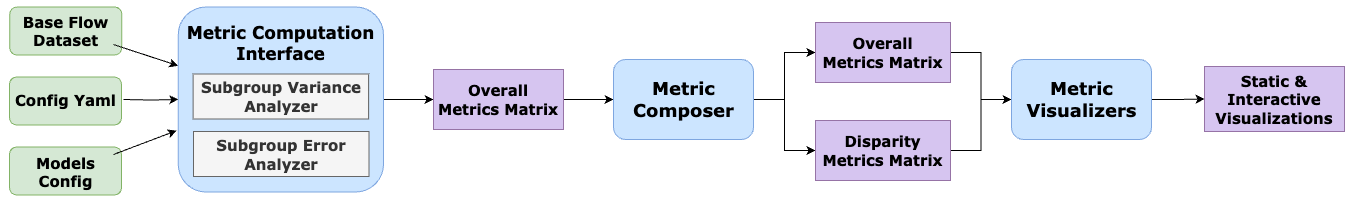

The diagram above was exported from draw.io. Its source (the exported page's mxGraphModel, read from the mxfile embedded in the PNG):
<mxGraphModel dx="1331" dy="1001" grid="1" gridSize="10" guides="1" tooltips="1" connect="1" arrows="1" fold="1" page="1" pageScale="1" pageWidth="850" pageHeight="1100" math="0" shadow="0">
  <root>
    <mxCell id="0" />
    <mxCell id="1" parent="0" />
    <mxCell id="zDrE7s1ACpcQbbRIbE0_-3" value="" style="rounded=1;whiteSpace=wrap;html=1;fillColor=#d5e8d4;strokeColor=#82b366;" parent="1" vertex="1">
      <mxGeometry x="166.25" y="282.5" width="112" height="48" as="geometry" />
    </mxCell>
    <mxCell id="zDrE7s1ACpcQbbRIbE0_-4" value="" style="rounded=1;whiteSpace=wrap;html=1;fillColor=#d5e8d4;strokeColor=#82b366;" parent="1" vertex="1">
      <mxGeometry x="166" y="352.5" width="112" height="48" as="geometry" />
    </mxCell>
    <mxCell id="zDrE7s1ACpcQbbRIbE0_-1" value="" style="rounded=1;whiteSpace=wrap;html=1;fillColor=#d5e8d4;strokeColor=#82b366;" parent="1" vertex="1">
      <mxGeometry x="166" y="422.5" width="112" height="48" as="geometry" />
    </mxCell>
    <mxCell id="JsNyH0pSIVGMAEf0iLmD-27" style="edgeStyle=orthogonalEdgeStyle;rounded=0;orthogonalLoop=1;jettySize=auto;html=1;entryX=0;entryY=0.5;entryDx=0;entryDy=0;fontSize=13;" parent="1" source="JsNyH0pSIVGMAEf0iLmD-7" target="JsNyH0pSIVGMAEf0iLmD-11" edge="1">
      <mxGeometry relative="1" as="geometry" />
    </mxCell>
    <mxCell id="JsNyH0pSIVGMAEf0iLmD-7" value="" style="rounded=1;whiteSpace=wrap;html=1;fillColor=#cce5ff;strokeColor=#7EA6E0;" parent="1" vertex="1">
      <mxGeometry x="334.75" y="282.5" width="205.25" height="185" as="geometry" />
    </mxCell>
    <mxCell id="JsNyH0pSIVGMAEf0iLmD-8" value="&lt;div style=&quot;font-size: 15px;&quot;&gt;&lt;font style=&quot;font-size: 15px;&quot; face=&quot;Verdana&quot;&gt;&lt;b style=&quot;&quot;&gt;Subgroup Error &lt;br&gt;&lt;/b&gt;&lt;/font&gt;&lt;/div&gt;&lt;div style=&quot;font-size: 15px;&quot;&gt;&lt;font style=&quot;font-size: 15px;&quot; face=&quot;Verdana&quot;&gt;&lt;b style=&quot;&quot;&gt;Analyzer&lt;/b&gt;&lt;/font&gt;&lt;/div&gt;" style="rounded=0;whiteSpace=wrap;html=1;fillColor=#F5F5F5;fontColor=#333333;strokeColor=#666666;" parent="1" vertex="1">
      <mxGeometry x="350" y="407" width="175.5" height="45" as="geometry" />
    </mxCell>
    <mxCell id="JsNyH0pSIVGMAEf0iLmD-9" value="&lt;div style=&quot;font-size: 15px;&quot;&gt;&lt;font style=&quot;font-size: 15px;&quot; color=&quot;#333333&quot; face=&quot;Verdana&quot;&gt;&lt;b style=&quot;&quot;&gt;Subgroup Variance &lt;br&gt;&lt;/b&gt;&lt;/font&gt;&lt;/div&gt;&lt;div style=&quot;font-size: 15px;&quot;&gt;&lt;font style=&quot;font-size: 15px;&quot; color=&quot;#333333&quot; face=&quot;Verdana&quot;&gt;&lt;b style=&quot;&quot;&gt;Analyzer&lt;/b&gt;&lt;/font&gt;&lt;/div&gt;" style="rounded=0;whiteSpace=wrap;html=1;fillColor=#F5F5F5;strokeColor=#666666;" parent="1" vertex="1">
      <mxGeometry x="349.62" y="349.5" width="175.5" height="45" as="geometry" />
    </mxCell>
    <mxCell id="JsNyH0pSIVGMAEf0iLmD-28" style="edgeStyle=orthogonalEdgeStyle;rounded=0;orthogonalLoop=1;jettySize=auto;html=1;entryX=0;entryY=0.5;entryDx=0;entryDy=0;fontSize=13;" parent="1" source="JsNyH0pSIVGMAEf0iLmD-11" target="JsNyH0pSIVGMAEf0iLmD-17" edge="1">
      <mxGeometry relative="1" as="geometry" />
    </mxCell>
    <mxCell id="JsNyH0pSIVGMAEf0iLmD-11" value="&lt;font style=&quot;font-size: 15px;&quot; face=&quot;Verdana&quot;&gt;&lt;b&gt;Overall&lt;br&gt;Metrics Matrix&lt;/b&gt;&lt;/font&gt;" style="rounded=0;whiteSpace=wrap;html=1;fillColor=#D6C5F0;strokeColor=#9673A6;" parent="1" vertex="1">
      <mxGeometry x="590" y="345" width="130" height="60" as="geometry" />
    </mxCell>
    <mxCell id="NrY6HeF-G9XXoupHhg0z-44" style="edgeStyle=orthogonalEdgeStyle;rounded=0;orthogonalLoop=1;jettySize=auto;html=1;entryX=0;entryY=0.5;entryDx=0;entryDy=0;fontSize=14;" parent="1" source="JsNyH0pSIVGMAEf0iLmD-17" target="JsNyH0pSIVGMAEf0iLmD-19" edge="1">
      <mxGeometry relative="1" as="geometry" />
    </mxCell>
    <mxCell id="NrY6HeF-G9XXoupHhg0z-45" style="edgeStyle=orthogonalEdgeStyle;rounded=0;orthogonalLoop=1;jettySize=auto;html=1;entryX=0;entryY=0.5;entryDx=0;entryDy=0;fontSize=14;" parent="1" source="JsNyH0pSIVGMAEf0iLmD-17" target="JsNyH0pSIVGMAEf0iLmD-21" edge="1">
      <mxGeometry relative="1" as="geometry" />
    </mxCell>
    <mxCell id="JsNyH0pSIVGMAEf0iLmD-17" value="" style="rounded=1;whiteSpace=wrap;html=1;fillColor=#cce5ff;strokeColor=#7EA6E0;" parent="1" vertex="1">
      <mxGeometry x="770" y="335" width="140" height="80" as="geometry" />
    </mxCell>
    <mxCell id="NrY6HeF-G9XXoupHhg0z-46" style="edgeStyle=orthogonalEdgeStyle;rounded=0;orthogonalLoop=1;jettySize=auto;html=1;entryX=0;entryY=0.5;entryDx=0;entryDy=0;fontSize=14;" parent="1" source="JsNyH0pSIVGMAEf0iLmD-19" target="NrY6HeF-G9XXoupHhg0z-18" edge="1">
      <mxGeometry relative="1" as="geometry" />
    </mxCell>
    <mxCell id="JsNyH0pSIVGMAEf0iLmD-19" value="&lt;font style=&quot;font-size: 15px;&quot; face=&quot;Verdana&quot;&gt;&lt;b&gt;Overall&lt;br&gt;Metrics Matrix&lt;/b&gt;&lt;/font&gt;" style="rounded=0;whiteSpace=wrap;html=1;fillColor=#D6C5F0;strokeColor=#9673A6;" parent="1" vertex="1">
      <mxGeometry x="972" y="298" width="135" height="60" as="geometry" />
    </mxCell>
    <mxCell id="NrY6HeF-G9XXoupHhg0z-47" style="edgeStyle=orthogonalEdgeStyle;rounded=0;orthogonalLoop=1;jettySize=auto;html=1;entryX=0;entryY=0.5;entryDx=0;entryDy=0;fontSize=14;" parent="1" source="JsNyH0pSIVGMAEf0iLmD-21" target="NrY6HeF-G9XXoupHhg0z-18" edge="1">
      <mxGeometry relative="1" as="geometry" />
    </mxCell>
    <mxCell id="JsNyH0pSIVGMAEf0iLmD-21" value="&lt;font style=&quot;font-size: 15px;&quot; face=&quot;Verdana&quot;&gt;&lt;b&gt;Disparity &lt;br&gt;Metrics Matrix&lt;/b&gt;&lt;/font&gt;" style="rounded=0;whiteSpace=wrap;html=1;fillColor=#D6C5F0;strokeColor=#9673A6;" parent="1" vertex="1">
      <mxGeometry x="972" y="396" width="135" height="60" as="geometry" />
    </mxCell>
    <mxCell id="eiP0nZE08H6xvK_XeUf1-1" style="rounded=0;orthogonalLoop=1;jettySize=auto;html=1;" edge="1" parent="1" target="JsNyH0pSIVGMAEf0iLmD-7">
      <mxGeometry relative="1" as="geometry">
        <mxPoint x="270" y="320" as="sourcePoint" />
      </mxGeometry>
    </mxCell>
    <mxCell id="NrY6HeF-G9XXoupHhg0z-6" value="&lt;font face=&quot;Verdana&quot;&gt;&lt;b style=&quot;font-size: 15px;&quot;&gt;&lt;font style=&quot;font-size: 15px;&quot;&gt;Base Flow &lt;br&gt;Dataset &lt;/font&gt;&lt;/b&gt;&lt;/font&gt;" style="text;html=1;align=center;verticalAlign=middle;resizable=0;points=[];autosize=1;strokeColor=none;fillColor=none;fontSize=7;" parent="1" vertex="1">
      <mxGeometry x="166.75" y="280.5" width="110" height="50" as="geometry" />
    </mxCell>
    <mxCell id="eiP0nZE08H6xvK_XeUf1-2" style="edgeStyle=orthogonalEdgeStyle;rounded=0;orthogonalLoop=1;jettySize=auto;html=1;entryX=0;entryY=0.5;entryDx=0;entryDy=0;" edge="1" parent="1" target="JsNyH0pSIVGMAEf0iLmD-7">
      <mxGeometry relative="1" as="geometry">
        <mxPoint x="280" y="375" as="sourcePoint" />
      </mxGeometry>
    </mxCell>
    <mxCell id="NrY6HeF-G9XXoupHhg0z-11" value="&lt;font face=&quot;Verdana&quot;&gt;&lt;b style=&quot;font-size: 15px;&quot;&gt;&lt;font style=&quot;font-size: 15px;&quot;&gt;Config Yaml&lt;/font&gt;&lt;/b&gt;&lt;/font&gt;" style="text;html=1;align=center;verticalAlign=middle;resizable=0;points=[];autosize=1;strokeColor=none;fillColor=none;fontSize=7;" parent="1" vertex="1">
      <mxGeometry x="162" y="360" width="120" height="30" as="geometry" />
    </mxCell>
    <mxCell id="eiP0nZE08H6xvK_XeUf1-4" style="rounded=0;orthogonalLoop=1;jettySize=auto;html=1;entryX=-0.008;entryY=0.668;entryDx=0;entryDy=0;entryPerimeter=0;" edge="1" parent="1" target="JsNyH0pSIVGMAEf0iLmD-7">
      <mxGeometry relative="1" as="geometry">
        <mxPoint x="270" y="430" as="sourcePoint" />
        <mxPoint x="330" y="400" as="targetPoint" />
      </mxGeometry>
    </mxCell>
    <mxCell id="NrY6HeF-G9XXoupHhg0z-13" value="&lt;font face=&quot;Verdana&quot;&gt;&lt;b style=&quot;font-size: 15px;&quot;&gt;&lt;font style=&quot;font-size: 15px;&quot;&gt;Models &lt;br&gt;Config&lt;/font&gt;&lt;/b&gt;&lt;/font&gt;" style="text;html=1;align=center;verticalAlign=middle;resizable=1;points=[];autosize=1;strokeColor=none;fillColor=none;fontSize=7;movable=1;rotatable=1;deletable=1;editable=1;connectable=1;" parent="1" vertex="1">
      <mxGeometry x="181.75" y="421.5" width="80" height="50" as="geometry" />
    </mxCell>
    <mxCell id="NrY6HeF-G9XXoupHhg0z-15" value="&lt;font style=&quot;font-size: 17px;&quot; face=&quot;Verdana&quot;&gt;&lt;b&gt;Metric Computation&lt;br&gt;Interface&lt;/b&gt;&lt;/font&gt;" style="text;html=1;align=center;verticalAlign=middle;resizable=0;points=[];autosize=1;strokeColor=none;fillColor=none;fontSize=12;" parent="1" vertex="1">
      <mxGeometry x="332.25" y="293.5" width="210" height="50" as="geometry" />
    </mxCell>
    <mxCell id="NrY6HeF-G9XXoupHhg0z-17" value="&lt;font style=&quot;font-size: 18px;&quot; face=&quot;Verdana&quot;&gt;&lt;b style=&quot;&quot;&gt;Metric &lt;br&gt;Composer&lt;/b&gt;&lt;/font&gt;" style="text;html=1;align=center;verticalAlign=middle;resizable=0;points=[];autosize=1;strokeColor=none;fillColor=none;fontSize=14;" parent="1" vertex="1">
      <mxGeometry x="780" y="345" width="120" height="60" as="geometry" />
    </mxCell>
    <mxCell id="eiP0nZE08H6xvK_XeUf1-5" style="edgeStyle=orthogonalEdgeStyle;rounded=0;orthogonalLoop=1;jettySize=auto;html=1;" edge="1" parent="1" source="NrY6HeF-G9XXoupHhg0z-18" target="NrY6HeF-G9XXoupHhg0z-57">
      <mxGeometry relative="1" as="geometry" />
    </mxCell>
    <mxCell id="NrY6HeF-G9XXoupHhg0z-18" value="" style="rounded=1;whiteSpace=wrap;html=1;fillColor=#cce5ff;strokeColor=#7EA6E0;" parent="1" vertex="1">
      <mxGeometry x="1168" y="335" width="140" height="80" as="geometry" />
    </mxCell>
    <mxCell id="NrY6HeF-G9XXoupHhg0z-19" value="&lt;font style=&quot;font-size: 18px;&quot; face=&quot;Verdana&quot;&gt;&lt;b&gt;Metric &lt;br&gt;Visualizers&lt;/b&gt;&lt;/font&gt;" style="text;html=1;align=center;verticalAlign=middle;resizable=0;points=[];autosize=1;strokeColor=none;fillColor=none;fontSize=14;" parent="1" vertex="1">
      <mxGeometry x="1173" y="345" width="130" height="60" as="geometry" />
    </mxCell>
    <mxCell id="NrY6HeF-G9XXoupHhg0z-57" value="&lt;font style=&quot;font-size: 15px;&quot; face=&quot;Verdana&quot;&gt;&lt;b&gt;Static&lt;/b&gt;&amp;nbsp;&lt;b&gt;&amp;amp; Interactive&lt;/b&gt;&lt;br&gt;&lt;b&gt;Visualizations&lt;/b&gt;&lt;/font&gt;" style="rounded=0;whiteSpace=wrap;html=1;fillColor=#D6C5F0;strokeColor=#9673a6;" parent="1" vertex="1">
      <mxGeometry x="1361" y="342" width="140" height="65" as="geometry" />
    </mxCell>
  </root>
</mxGraphModel>